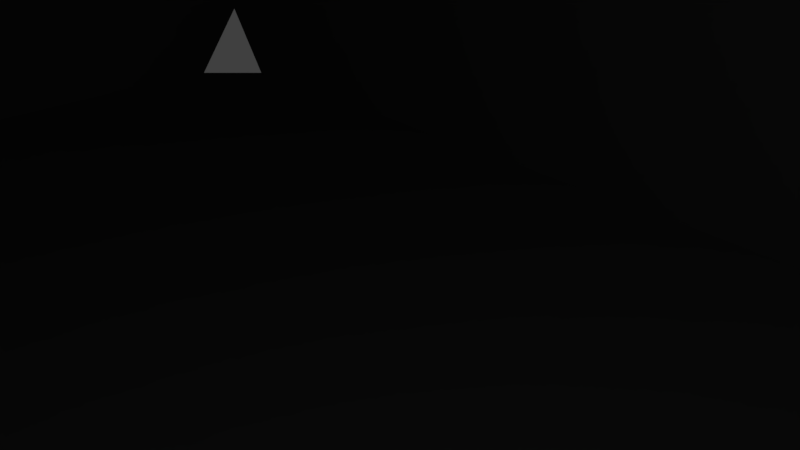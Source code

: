 # Source: Building_1.blend  (saved by Blender 2.78.0; exported with 4.5.12 LTS)
import bpy
from mathutils import Matrix  # noqa: F401  (used for matrix-valued properties, if any)

bpy.ops.wm.read_factory_settings(use_empty=True)
scene = bpy.context.scene
scene.name = 'Scene'

# ---- collections
col_collection_1 = bpy.data.collections.new('Collection 1'); scene.collection.children.link(col_collection_1)

# ---- materials (node trees are filled in below, after node groups)
mat_material = bpy.data.materials.new('Material')
mat_material.alpha_threshold = 0.0
mat_material.use_transparent_shadow = False
mat_material.roughness = 0.5
mat_material.line_color = (0.0, 0.0, 0.0, 1.0)

# ---- material node trees

# ---- world
world_world = bpy.data.worlds.new('World'); scene.world = world_world
world_world.color = (0.05088, 0.05088, 0.05088)
world_world.use_sun_shadow = False
world_world.sun_shadow_jitter_overblur = 0.0
world_world.cycles.sampling_method = 'MANUAL'

# ---- cameras
cam_camera = bpy.data.cameras.new('Camera')
cam_camera.clip_end = 100.0
cam_camera.lens = 35.0
cam_camera.sensor_width = 32.0
cam_camera.sensor_height = 18.0
cam_camera.ortho_scale = 7.314
cam_camera.dof.focus_distance = 0.0
cam_camera.dof.aperture_fstop = 128.0

# ---- lights
light_lamp = bpy.data.lights.new('Lamp', 'POINT')
light_lamp.transmission_factor = 0.0
light_lamp.cutoff_distance = 30.0
light_lamp.energy = 100.0
light_lamp.shadow_buffer_clip_start = 1.001
light_lamp.shadow_soft_size = 0.1
light_lamp.shadow_maximum_resolution = 0.006
light_lamp.use_absolute_resolution = True

# ---- meshes
me_cylinder_014 = bpy.data.meshes.new('Cylinder.014')
me_cylinder_014.from_pydata([(-12.47, 0.9761, -1.0), (-12.47, 1.476, 9.919), (-11.88, 0.7851, -1.0), (-11.59, 1.19, 9.919), (-11.52, 0.2851, -1.0), (-11.05, 0.4397, 9.919), (-11.52, -0.3329, -1.0), (-11.05, -0.4874, 9.919), (-11.88, -0.8329, -1.0), (-11.59, -1.237, 9.919), (-12.47, -1.024, -1.0), (-12.47, -1.524, 9.919), (-13.06, -0.8329, -1.0), (-13.35, -1.237, 9.919), (-13.42, -0.3329, -1.0), (-13.9, -0.4874, 9.919), (-13.42, 0.2851, -1.0), (-13.9, 0.4397, 9.919), (-13.06, 0.7851, -1.0), (-13.35, 1.19, 9.919), (-12.47, -3.474, -1.0), (-12.47, -2.974, 9.919), (-11.88, -3.665, -1.0), (-11.59, -3.261, 9.919), (-11.52, -4.165, -1.0), (-11.05, -4.011, 9.919), (-11.52, -4.783, -1.0), (-11.05, -4.938, 9.919), (-11.88, -5.283, -1.0), (-11.59, -5.688, 9.919), (-12.47, -5.474, -1.0), (-12.47, -5.974, 9.919), (-13.06, -5.283, -1.0), (-13.35, -5.688, 9.919), (-13.42, -4.783, -1.0), (-13.9, -4.938, 9.919), (-13.42, -4.165, -1.0), (-13.9, -4.011, 9.919), (-13.06, -3.665, -1.0), (-13.35, -3.261, 9.919), (-8.55, -3.474, -1.0), (-8.55, -2.974, 9.919), (-7.962, -3.665, -1.0), (-7.668, -3.261, 9.919), (-7.599, -4.165, -1.0), (-7.124, -4.011, 9.919), (-7.599, -4.783, -1.0), (-7.124, -4.938, 9.919), (-7.962, -5.283, -1.0), (-7.668, -5.688, 9.919), (-8.55, -5.474, -1.0), (-8.55, -5.974, 9.919), (-9.138, -5.283, -1.0), (-9.432, -5.688, 9.919), (-9.501, -4.783, -1.0), (-9.977, -4.938, 9.919), (-9.501, -4.165, -1.0), (-9.977, -4.011, 9.919), (-9.138, -3.665, -1.0), (-9.432, -3.261, 9.919), (-4.402, -3.474, -1.0), (-4.402, -2.974, 9.919), (-3.815, -3.665, -1.0), (-3.521, -3.261, 9.919), (-3.451, -4.165, -1.0), (-2.976, -4.011, 9.919), (-3.451, -4.783, -1.0), (-2.976, -4.938, 9.919), (-3.815, -5.283, -1.0), (-3.521, -5.688, 9.919), (-4.402, -5.474, -1.0), (-4.402, -5.974, 9.919), (-4.99, -5.283, -1.0), (-5.284, -5.688, 9.919), (-5.354, -4.783, -1.0), (-5.829, -4.938, 9.919), (-5.354, -4.165, -1.0), (-5.829, -4.011, 9.919), (-4.99, -3.665, -1.0), (-5.284, -3.261, 9.919), (4.65e-07, -3.474, -1.0), (5.797e-07, -2.974, 9.919), (0.5878, -3.665, -1.0), (0.8817, -3.261, 9.919), (0.9511, -4.165, -1.0), (1.427, -4.011, 9.919), (0.9511, -4.783, -1.0), (1.427, -4.938, 9.919), (0.5878, -5.283, -1.0), (0.8817, -5.688, 9.919), (3.775e-07, -5.474, -1.0), (4.486e-07, -5.974, 9.919), (-0.5878, -5.283, -1.0), (-0.8817, -5.688, 9.919), (-0.9511, -4.783, -1.0), (-1.427, -4.938, 9.919), (-0.9511, -4.165, -1.0), (-1.427, -4.011, 9.919), (-0.5878, -3.665, -1.0), (-0.8817, -3.261, 9.919), (0.0, 1.0, -1.0), (-1.49e-08, 1.5, 9.919), (0.5878, 0.809, -1.0), (0.8817, 1.214, 9.919), (0.9511, 0.309, -1.0), (1.427, 0.4635, 9.919), (0.9511, -0.309, -1.0), (1.427, -0.4635, 9.919), (0.5878, -0.809, -1.0), (0.8817, -1.214, 9.919), (-8.742e-08, -1.0, -1.0), (-1.46e-07, -1.5, 9.919), (-0.5878, -0.809, -1.0), (-0.8817, -1.214, 9.919), (-0.9511, -0.309, -1.0), (-1.427, -0.4635, 9.919), (-0.9511, 0.309, -1.0), (-1.427, 0.4635, 9.919), (-0.5878, 0.809, -1.0), (-0.8817, 1.214, 9.919), (4.65e-07, 5.625, -1.0), (5.797e-07, 6.125, 9.919), (0.5878, 5.434, -1.0), (0.8817, 5.839, 9.919), (0.9511, 4.934, -1.0), (1.427, 5.089, 9.919), (0.9511, 4.316, -1.0), (1.427, 4.162, 9.919), (0.5878, 3.816, -1.0), (0.8817, 3.412, 9.919), (3.775e-07, 3.625, -1.0), (4.486e-07, 3.125, 9.919), (-0.5878, 3.816, -1.0), (-0.8817, 3.412, 9.919), (-0.9511, 4.316, -1.0), (-1.427, 4.162, 9.919), (-0.9511, 4.934, -1.0), (-1.427, 5.089, 9.919), (-0.5878, 5.434, -1.0), (-0.8817, 5.839, 9.919), (-4.409, 5.625, -1.0), (-4.409, 6.125, 9.919), (-3.821, 5.434, -1.0), (-3.527, 5.839, 9.919), (-3.458, 4.934, -1.0), (-2.982, 5.089, 9.919), (-3.458, 4.316, -1.0), (-2.982, 4.162, 9.919), (-3.821, 3.816, -1.0), (-3.527, 3.412, 9.919), (-4.409, 3.625, -1.0), (-4.409, 3.125, 9.919), (-4.996, 3.816, -1.0), (-5.29, 3.412, 9.919), (-5.36, 4.316, -1.0), (-5.835, 4.162, 9.919), (-5.36, 4.934, -1.0), (-5.835, 5.089, 9.919), (-4.996, 5.434, -1.0), (-5.29, 5.839, 9.919), (-8.608, 5.625, -1.0), (-8.608, 6.125, 9.919), (-8.02, 5.434, -1.0), (-7.726, 5.839, 9.919), (-7.657, 4.934, -1.0), (-7.181, 5.089, 9.919), (-7.657, 4.316, -1.0), (-7.181, 4.162, 9.919), (-8.02, 3.816, -1.0), (-7.726, 3.412, 9.919), (-8.608, 3.625, -1.0), (-8.608, 3.125, 9.919), (-9.195, 3.816, -1.0), (-9.489, 3.412, 9.919), (-9.559, 4.316, -1.0), (-10.03, 4.162, 9.919), (-9.559, 4.934, -1.0), (-10.03, 5.089, 9.919), (-9.195, 5.434, -1.0), (-9.489, 5.839, 9.919), (-12.5, 5.625, -1.0), (-12.5, 6.125, 9.919), (-11.92, 5.434, -1.0), (-11.62, 5.839, 9.919), (-11.55, 4.934, -1.0), (-11.08, 5.089, 9.919), (-11.55, 4.316, -1.0), (-11.08, 4.162, 9.919), (-11.92, 3.816, -1.0), (-11.62, 3.412, 9.919), (-12.5, 3.625, -1.0), (-12.5, 3.125, 9.919), (-13.09, 3.816, -1.0), (-13.39, 3.412, 9.919), (-13.45, 4.316, -1.0), (-13.93, 4.162, 9.919), (-13.45, 4.934, -1.0), (-13.93, 5.089, 9.919), (-13.09, 5.434, -1.0), (-13.39, 5.839, 9.919), (-8.596, 5.399, -29.39), (-8.596, 5.399, 16.83), (-8.141, 5.252, -29.39), (-8.141, 5.252, 16.83), (-7.861, 4.865, -29.39), (-7.861, 4.865, 16.83), (-7.861, 4.388, -29.39), (-7.861, 4.388, 16.83), (-8.141, 4.001, -29.39), (-8.141, 4.001, 16.83), (-8.596, 3.854, -29.39), (-8.596, 3.854, 16.83), (-9.05, 4.001, -29.39), (-9.05, 4.001, 16.83), (-9.331, 4.388, -29.39), (-9.331, 4.388, 16.83), (-9.331, 4.865, -29.39), (-9.331, 4.865, 16.83), (-9.05, 5.252, -29.39), (-9.05, 5.252, 16.83), (-4.424, 5.399, -29.39), (-4.424, 5.399, 16.83), (-3.969, 5.252, -29.39), (-3.969, 5.252, 16.83), (-3.689, 4.865, -29.39), (-3.689, 4.865, 16.83), (-3.689, 4.388, -29.39), (-3.689, 4.388, 16.83), (-3.969, 4.001, -29.39), (-3.969, 4.001, 16.83), (-4.424, 3.854, -29.39), (-4.424, 3.854, 16.83), (-4.878, 4.001, -29.39), (-4.878, 4.001, 16.83), (-5.159, 4.388, -29.39), (-5.159, 4.388, 16.83), (-5.159, 4.865, -29.39), (-5.159, 4.865, 16.83), (-4.878, 5.252, -29.39), (-4.878, 5.252, 16.83), (-4.424, -3.718, -29.39), (-4.424, -3.718, 16.83), (-3.969, -3.865, -29.39), (-3.969, -3.865, 16.83), (-3.689, -4.252, -29.39), (-3.689, -4.252, 16.83), (-3.689, -4.73, -29.39), (-3.689, -4.73, 16.83), (-3.969, -5.116, -29.39), (-3.969, -5.116, 16.83), (-4.424, -5.264, -29.39), (-4.424, -5.264, 16.83), (-4.878, -5.116, -29.39), (-4.878, -5.116, 16.83), (-5.159, -4.73, -29.39), (-5.159, -4.73, 16.83), (-5.159, -4.252, -29.39), (-5.159, -4.252, 16.83), (-4.878, -3.865, -29.39), (-4.878, -3.865, 16.83), (-8.596, -3.718, -29.39), (-8.596, -3.718, 16.83), (-8.141, -3.865, -29.39), (-8.141, -3.865, 16.83), (-7.861, -4.252, -29.39), (-7.861, -4.252, 16.83), (-7.861, -4.73, -29.39), (-7.861, -4.73, 16.83), (-8.141, -5.116, -29.39), (-8.141, -5.116, 16.83), (-8.596, -5.264, -29.39), (-8.596, -5.264, 16.83), (-9.05, -5.116, -29.39), (-9.05, -5.116, 16.83), (-9.331, -4.73, -29.39), (-9.331, -4.73, 16.83), (-9.331, -4.252, -29.39), (-9.331, -4.252, 16.83), (-9.05, -3.865, -29.39), (-9.05, -3.865, 16.83), (0.02381, 5.398, -29.39), (0.02381, 5.398, 16.83), (0.4781, 5.25, -29.39), (0.4781, 5.25, 16.83), (0.7589, 4.864, -29.39), (0.7589, 4.864, 16.83), (0.7589, 4.386, -29.39), (0.7589, 4.386, 16.83), (0.4781, 4.0, -29.39), (0.4781, 4.0, 16.83), (0.02381, 3.852, -29.39), (0.02381, 3.852, 16.83), (-0.4305, 4.0, -29.39), (-0.4305, 4.0, 16.83), (-0.7112, 4.386, -29.39), (-0.7112, 4.386, 16.83), (-0.7112, 4.864, -29.39), (-0.7112, 4.864, 16.83), (-0.4305, 5.25, -29.39), (-0.4305, 5.25, 16.83), (0.02381, 0.7668, -29.39), (0.02381, 0.7668, 16.83), (0.4781, 0.6192, -29.39), (0.4781, 0.6192, 16.83), (0.7589, 0.2328, -29.39), (0.7589, 0.2328, 16.83), (0.7589, -0.2449, -29.39), (0.7589, -0.2449, 16.83), (0.4781, -0.6313, -29.39), (0.4781, -0.6313, 16.83), (0.02381, -0.779, -29.39), (0.02381, -0.779, 16.83), (-0.4305, -0.6313, -29.39), (-0.4305, -0.6313, 16.83), (-0.7112, -0.2449, -29.39), (-0.7112, -0.2449, 16.83), (-0.7112, 0.2328, -29.39), (-0.7112, 0.2328, 16.83), (-0.4305, 0.6192, -29.39), (-0.4305, 0.6192, 16.83), (0.02381, -3.718, -29.39), (0.02381, -3.718, 16.83), (0.4781, -3.865, -29.39), (0.4781, -3.865, 16.83), (0.7589, -4.252, -29.39), (0.7589, -4.252, 16.83), (0.7589, -4.73, -29.39), (0.7589, -4.73, 16.83), (0.4781, -5.116, -29.39), (0.4781, -5.116, 16.83), (0.02381, -5.264, -29.39), (0.02381, -5.264, 16.83), (-0.4305, -5.116, -29.39), (-0.4305, -5.116, 16.83), (-0.7112, -4.73, -29.39), (-0.7112, -4.73, 16.83), (-0.7112, -4.252, -29.39), (-0.7112, -4.252, 16.83), (-0.4305, -3.865, -29.39), (-0.4305, -3.865, 16.83), (-12.5, -3.718, -29.39), (-12.5, -3.718, 16.83), (-12.05, -3.865, -29.39), (-12.05, -3.865, 16.83), (-11.77, -4.252, -29.39), (-11.77, -4.252, 16.83), (-11.77, -4.73, -29.39), (-11.77, -4.73, 16.83), (-12.05, -5.116, -29.39), (-12.05, -5.116, 16.83), (-12.5, -5.264, -29.39), (-12.5, -5.264, 16.83), (-12.96, -5.116, -29.39), (-12.96, -5.116, 16.83), (-13.24, -4.73, -29.39), (-13.24, -4.73, 16.83), (-13.24, -4.252, -29.39), (-13.24, -4.252, 16.83), (-12.96, -3.865, -29.39), (-12.96, -3.865, 16.83), (-12.5, 0.7668, -29.39), (-12.5, 0.7668, 16.83), (-12.05, 0.6192, -29.39), (-12.05, 0.6192, 16.83), (-11.77, 0.2328, -29.39), (-11.77, 0.2328, 16.83), (-11.77, -0.2449, -29.39), (-11.77, -0.2449, 16.83), (-12.05, -0.6313, -29.39), (-12.05, -0.6313, 16.83), (-12.5, -0.779, -29.39), (-12.5, -0.779, 16.83), (-12.96, -0.6313, -29.39), (-12.96, -0.6313, 16.83), (-13.24, -0.2449, -29.39), (-13.24, -0.2449, 16.83), (-13.24, 0.2328, -29.39), (-13.24, 0.2328, 16.83), (-12.96, 0.6192, -29.39), (-12.96, 0.6192, 16.83), (-12.5, 5.398, -29.39), (-12.5, 5.398, 16.83), (-12.05, 5.25, -29.39), (-12.05, 5.25, 16.83), (-11.77, 4.864, -29.39), (-11.77, 4.864, 16.83), (-11.77, 4.386, -29.39), (-11.77, 4.386, 16.83), (-12.05, 4.0, -29.39), (-12.05, 4.0, 16.83), (-12.5, 3.852, -29.39), (-12.5, 3.852, 16.83), (-12.96, 4.0, -29.39), (-12.96, 4.0, 16.83), (-13.24, 4.386, -29.39), (-13.24, 4.386, 16.83), (-13.24, 4.864, -29.39), (-13.24, 4.864, 16.83), (-12.96, 5.25, -29.39), (-12.96, 5.25, 16.83)], [], [(0, 1, 3, 2), (2, 3, 5, 4), (4, 5, 7, 6), (6, 7, 9, 8), (8, 9, 11, 10), (10, 11, 13, 12), (12, 13, 15, 14), (14, 15, 17, 16), (3, 1, 19, 17, 15, 13, 11, 9, 7, 5), (16, 17, 19, 18), (18, 19, 1, 0), (0, 2, 4, 6, 8, 10, 12, 14, 16, 18), (20, 21, 23, 22), (22, 23, 25, 24), (24, 25, 27, 26), (26, 27, 29, 28), (28, 29, 31, 30), (30, 31, 33, 32), (32, 33, 35, 34), (34, 35, 37, 36), (23, 21, 39, 37, 35, 33, 31, 29, 27, 25), (36, 37, 39, 38), (38, 39, 21, 20), (20, 22, 24, 26, 28, 30, 32, 34, 36, 38), (40, 41, 43, 42), (42, 43, 45, 44), (44, 45, 47, 46), (46, 47, 49, 48), (48, 49, 51, 50), (50, 51, 53, 52), (52, 53, 55, 54), (54, 55, 57, 56), (43, 41, 59, 57, 55, 53, 51, 49, 47, 45), (56, 57, 59, 58), (58, 59, 41, 40), (40, 42, 44, 46, 48, 50, 52, 54, 56, 58), (60, 61, 63, 62), (62, 63, 65, 64), (64, 65, 67, 66), (66, 67, 69, 68), (68, 69, 71, 70), (70, 71, 73, 72), (72, 73, 75, 74), (74, 75, 77, 76), (63, 61, 79, 77, 75, 73, 71, 69, 67, 65), (76, 77, 79, 78), (78, 79, 61, 60), (60, 62, 64, 66, 68, 70, 72, 74, 76, 78), (80, 81, 83, 82), (82, 83, 85, 84), (84, 85, 87, 86), (86, 87, 89, 88), (88, 89, 91, 90), (90, 91, 93, 92), (92, 93, 95, 94), (94, 95, 97, 96), (83, 81, 99, 97, 95, 93, 91, 89, 87, 85), (96, 97, 99, 98), (98, 99, 81, 80), (80, 82, 84, 86, 88, 90, 92, 94, 96, 98), (100, 101, 103, 102), (102, 103, 105, 104), (104, 105, 107, 106), (106, 107, 109, 108), (108, 109, 111, 110), (110, 111, 113, 112), (112, 113, 115, 114), (114, 115, 117, 116), (103, 101, 119, 117, 115, 113, 111, 109, 107, 105), (116, 117, 119, 118), (118, 119, 101, 100), (100, 102, 104, 106, 108, 110, 112, 114, 116, 118), (120, 121, 123, 122), (122, 123, 125, 124), (124, 125, 127, 126), (126, 127, 129, 128), (128, 129, 131, 130), (130, 131, 133, 132), (132, 133, 135, 134), (134, 135, 137, 136), (123, 121, 139, 137, 135, 133, 131, 129, 127, 125), (136, 137, 139, 138), (138, 139, 121, 120), (120, 122, 124, 126, 128, 130, 132, 134, 136, 138), (140, 141, 143, 142), (142, 143, 145, 144), (144, 145, 147, 146), (146, 147, 149, 148), (148, 149, 151, 150), (150, 151, 153, 152), (152, 153, 155, 154), (154, 155, 157, 156), (143, 141, 159, 157, 155, 153, 151, 149, 147, 145), (156, 157, 159, 158), (158, 159, 141, 140), (140, 142, 144, 146, 148, 150, 152, 154, 156, 158), (160, 161, 163, 162), (162, 163, 165, 164), (164, 165, 167, 166), (166, 167, 169, 168), (168, 169, 171, 170), (170, 171, 173, 172), (172, 173, 175, 174), (174, 175, 177, 176), (163, 161, 179, 177, 175, 173, 171, 169, 167, 165), (176, 177, 179, 178), (178, 179, 161, 160), (160, 162, 164, 166, 168, 170, 172, 174, 176, 178), (180, 181, 183, 182), (182, 183, 185, 184), (184, 185, 187, 186), (186, 187, 189, 188), (188, 189, 191, 190), (190, 191, 193, 192), (192, 193, 195, 194), (194, 195, 197, 196), (183, 181, 199, 197, 195, 193, 191, 189, 187, 185), (196, 197, 199, 198), (198, 199, 181, 180), (180, 182, 184, 186, 188, 190, 192, 194, 196, 198), (200, 201, 203, 202), (202, 203, 205, 204), (204, 205, 207, 206), (206, 207, 209, 208), (208, 209, 211, 210), (210, 211, 213, 212), (212, 213, 215, 214), (214, 215, 217, 216), (203, 201, 219, 217, 215, 213, 211, 209, 207, 205), (216, 217, 219, 218), (218, 219, 201, 200), (200, 202, 204, 206, 208, 210, 212, 214, 216, 218), (220, 221, 223, 222), (222, 223, 225, 224), (224, 225, 227, 226), (226, 227, 229, 228), (228, 229, 231, 230), (230, 231, 233, 232), (232, 233, 235, 234), (234, 235, 237, 236), (223, 221, 239, 237, 235, 233, 231, 229, 227, 225), (236, 237, 239, 238), (238, 239, 221, 220), (220, 222, 224, 226, 228, 230, 232, 234, 236, 238), (240, 241, 243, 242), (242, 243, 245, 244), (244, 245, 247, 246), (246, 247, 249, 248), (248, 249, 251, 250), (250, 251, 253, 252), (252, 253, 255, 254), (254, 255, 257, 256), (243, 241, 259, 257, 255, 253, 251, 249, 247, 245), (256, 257, 259, 258), (258, 259, 241, 240), (240, 242, 244, 246, 248, 250, 252, 254, 256, 258), (260, 261, 263, 262), (262, 263, 265, 264), (264, 265, 267, 266), (266, 267, 269, 268), (268, 269, 271, 270), (270, 271, 273, 272), (272, 273, 275, 274), (274, 275, 277, 276), (263, 261, 279, 277, 275, 273, 271, 269, 267, 265), (276, 277, 279, 278), (278, 279, 261, 260), (260, 262, 264, 266, 268, 270, 272, 274, 276, 278), (280, 281, 283, 282), (282, 283, 285, 284), (284, 285, 287, 286), (286, 287, 289, 288), (288, 289, 291, 290), (290, 291, 293, 292), (292, 293, 295, 294), (294, 295, 297, 296), (283, 281, 299, 297, 295, 293, 291, 289, 287, 285), (296, 297, 299, 298), (298, 299, 281, 280), (280, 282, 284, 286, 288, 290, 292, 294, 296, 298), (300, 301, 303, 302), (302, 303, 305, 304), (304, 305, 307, 306), (306, 307, 309, 308), (308, 309, 311, 310), (310, 311, 313, 312), (312, 313, 315, 314), (314, 315, 317, 316), (303, 301, 319, 317, 315, 313, 311, 309, 307, 305), (316, 317, 319, 318), (318, 319, 301, 300), (300, 302, 304, 306, 308, 310, 312, 314, 316, 318), (320, 321, 323, 322), (322, 323, 325, 324), (324, 325, 327, 326), (326, 327, 329, 328), (328, 329, 331, 330), (330, 331, 333, 332), (332, 333, 335, 334), (334, 335, 337, 336), (323, 321, 339, 337, 335, 333, 331, 329, 327, 325), (336, 337, 339, 338), (338, 339, 321, 320), (320, 322, 324, 326, 328, 330, 332, 334, 336, 338), (340, 341, 343, 342), (342, 343, 345, 344), (344, 345, 347, 346), (346, 347, 349, 348), (348, 349, 351, 350), (350, 351, 353, 352), (352, 353, 355, 354), (354, 355, 357, 356), (343, 341, 359, 357, 355, 353, 351, 349, 347, 345), (356, 357, 359, 358), (358, 359, 341, 340), (340, 342, 344, 346, 348, 350, 352, 354, 356, 358), (360, 361, 363, 362), (362, 363, 365, 364), (364, 365, 367, 366), (366, 367, 369, 368), (368, 369, 371, 370), (370, 371, 373, 372), (372, 373, 375, 374), (374, 375, 377, 376), (363, 361, 379, 377, 375, 373, 371, 369, 367, 365), (376, 377, 379, 378), (378, 379, 361, 360), (360, 362, 364, 366, 368, 370, 372, 374, 376, 378), (380, 381, 383, 382), (382, 383, 385, 384), (384, 385, 387, 386), (386, 387, 389, 388), (388, 389, 391, 390), (390, 391, 393, 392), (392, 393, 395, 394), (394, 395, 397, 396), (383, 381, 399, 397, 395, 393, 391, 389, 387, 385), (396, 397, 399, 398), (398, 399, 381, 380), (380, 382, 384, 386, 388, 390, 392, 394, 396, 398)])
me_cylinder_014.use_remesh_preserve_volume = False
me_cylinder_014.use_remesh_preserve_attributes = False
me_cylinder_014.use_mirror_vertex_groups = False
me_cylinder_014.update()
me_cube = bpy.data.meshes.new('Cube')
me_cube.from_pydata([(1.0, 1.0, 4.082), (1.0, -1.0, 4.082), (-1.616, -1.0, 4.082), (-1.616, 1.0, 4.082), (1.098, 1.075, 5.164), (1.098, -1.075, 5.164), (-1.714, -1.075, 5.164), (-1.714, 1.075, 5.164), (-1.616, -1.0, 4.577), (1.0, 1.0, 4.845), (1.0, -1.0, 4.845), (-1.616, 1.0, 4.845), (1.07, 1.053, 5.02), (1.07, -1.053, 5.02), (-1.686, 1.053, 5.02), (1.0, 1.0, -1.0), (1.0, -1.0, -1.0), (-1.616, -1.0, -1.0), (-1.616, 1.0, -1.0), (1.0, 1.0, 1.0), (1.0, -1.0, 1.0), (-1.616, -1.0, 1.0), (-1.616, 1.0, 1.0)], [], [(0, 1, 2, 3), (4, 7, 6, 5), (12, 4, 5, 13), (1, 10, 13, 5, 6, 8, 2), (2, 8, 6, 7, 14, 11, 3), (9, 0, 3, 11), (12, 9, 11, 14), (0, 9, 10, 1), (4, 12, 14, 7), (9, 12, 13, 10), (15, 16, 17, 18), (19, 22, 21, 20), (15, 19, 20, 16), (16, 20, 21, 17), (17, 21, 22, 18), (19, 15, 18, 22)])
me_cube.materials.append(mat_material)
me_cube.use_remesh_preserve_volume = False
me_cube.use_remesh_preserve_attributes = False
me_cube.use_mirror_vertex_groups = False
me_cube.update()

# ---- objects
ob_cylinder_014 = bpy.data.objects.new('Cylinder.014', me_cylinder_014)
ob_cube = bpy.data.objects.new('Cube', me_cube)
ob_lamp = bpy.data.objects.new('Lamp', light_lamp)
ob_camera = bpy.data.objects.new('Camera', cam_camera)

# ---- transforms, parenting, visibility, modifiers, constraints
ob_cylinder_014.location = (39.34, -0.5711, 70.51)
ob_cylinder_014.scale = (8.727, 8.727, 1.593)
ob_cylinder_014.lineart.crease_threshold = 0.0
ob_cube.location = (0.0, 0.0, 0.0)
ob_cube.scale = (48.68, 48.68, 23.64)
ob_cube.lock_rotations_4d = False
ob_cube.empty_display_type = 'ARROWS'
ob_cube.lineart.crease_threshold = 0.0
ob_lamp.location = (4.076, 1.005, 5.904)
ob_lamp.rotation_euler = (0.6503, 0.05522, 1.866)
ob_lamp.lock_rotations_4d = False
ob_lamp.empty_display_type = 'ARROWS'
ob_lamp.color = (0.0, 0.0, 0.0, 0.0)
ob_lamp.lineart.crease_threshold = 0.0
ob_camera.location = (7.481, -6.508, 5.344)
ob_camera.rotation_euler = (1.109, 0.0, 0.8149)
ob_camera.lock_rotations_4d = False
ob_camera.empty_display_type = 'ARROWS'
ob_camera.color = (0.0, 0.0, 0.0, 0.0)
ob_camera.display_type = 'WIRE'
ob_camera.lineart.crease_threshold = 0.0

# ---- collection membership
col_collection_1.objects.link(ob_cylinder_014)
col_collection_1.objects.link(ob_cube)
col_collection_1.objects.link(ob_lamp)
col_collection_1.objects.link(ob_camera)

# ---- scene / render settings (as saved in the file)
scene.camera = ob_camera
scene.frame_start = 1; scene.frame_end = 250; scene.frame_set(1)
scene.render.engine = 'BLENDER_EEVEE_NEXT'
scene.render.resolution_percentage = 50
scene.render.dither_intensity = 0.0
scene.cycles.use_denoising = False
scene.cycles.samples = 128
scene.cycles.sampling_pattern = 'TABULATED_SOBOL'
scene.cycles.light_sampling_threshold = 0.0
scene.cycles.use_adaptive_sampling = False
scene.cycles.use_light_tree = False
scene.cycles.blur_glossy = 0.0
scene.cycles.sample_clamp_indirect = 0.0
scene.view_settings.view_transform = 'Standard'
bpy.context.view_layer.update()
